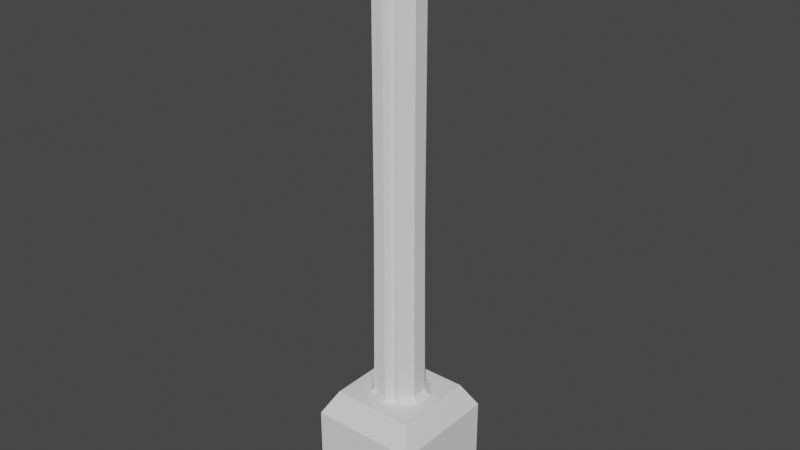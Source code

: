 # Source: SpawnPillar.blend  (saved by Blender 2.91.10; exported with 4.5.12 LTS)
import bpy
from mathutils import Matrix  # noqa: F401  (used for matrix-valued properties, if any)

bpy.ops.wm.read_factory_settings(use_empty=True)
scene = bpy.context.scene
scene.name = 'Scene'

# ---- collections
col_collection = bpy.data.collections.new('Collection'); scene.collection.children.link(col_collection)

# ---- world
world_world = bpy.data.worlds.new('World'); scene.world = world_world
world_world.use_nodes = True; world_world.node_tree.nodes.clear()
_N = world_world.node_tree.nodes; _L = world_world.node_tree.links
n0 = _N.new('ShaderNodeOutputWorld'); n0.name = 'World Output'; n0.location = (300, 300)
n1 = _N.new('ShaderNodeBackground'); n1.name = 'Background'; n1.location = (10, 300)
n1.inputs[0].default_value = (0.05088, 0.05088, 0.05088, 1.0)
_L.new(n1.outputs[0], n0.inputs[0])
n0.is_active_output = True
world_world.color = (0.05088, 0.05088, 0.05088)
world_world.use_sun_shadow = False
world_world.sun_shadow_jitter_overblur = 0.0

# ---- meshes
me_cylinder = bpy.data.meshes.new('Cylinder')
me_cylinder.from_pydata([(-5.566e-08, 2.663, 2.0), (-5.263e-08, 3.221, 40.0), (1.565, 2.154, 2.0), (1.893, 2.606, 40.0), (2.533, 0.8229, 2.0), (3.063, 0.9953, 40.0), (2.533, -0.8229, 2.0), (3.063, -0.9953, 40.0), (1.563, -1.74, 2.0), (1.893, -2.606, 40.0), (-2.627e-07, -1.74, 2.0), (-3.342e-07, -3.221, 40.0), (-1.563, -1.74, 2.0), (-1.893, -2.606, 40.0), (-2.533, -0.8229, 2.0), (-3.063, -0.9953, 40.0), (-2.533, 0.8229, 2.0), (-3.063, 0.9953, 40.0), (-1.565, 2.154, 2.0), (-1.893, 2.606, 40.0), (-5.201e-08, 2.151, 2.501), (-2.357e-08, 2.011, 17.33), (1.182, 1.627, 17.33), (1.264, 1.74, 2.501), (1.913, 0.6214, 17.33), (2.045, 0.6646, 2.501), (1.913, -0.6214, 17.33), (2.045, -0.6646, 2.501), (1.182, -1.627, 17.33), (1.264, -1.74, 2.501), (-2.4e-07, -1.74, 2.501), (-1.182, -1.627, 17.33), (-1.264, -1.74, 2.501), (-1.913, -0.6214, 17.33), (-2.045, -0.6646, 2.501), (-1.913, 0.6214, 17.33), (-2.045, 0.6646, 2.501), (-1.182, 1.627, 17.33), (-1.264, 1.74, 2.501), (-2.823e-08, 2.012, 39.07), (1.183, 1.628, 39.07), (1.914, 0.6218, 39.07), (1.914, -0.6218, 39.07), (1.183, -1.628, 39.07), (-2.041e-07, -1.628, 39.07), (-1.183, -1.628, 39.07), (-1.914, -0.6218, 39.07), (-1.914, 0.6218, 39.07), (-1.183, 1.628, 39.07), (1.183, 0.1527, 39.06), (-1.836e-07, -0.2316, 39.06), (-1.183, 0.1527, 39.06)], [], [(39, 1, 3, 40), (40, 3, 5, 41), (41, 5, 7, 42), (42, 7, 9, 43), (43, 9, 11, 44), (44, 11, 13, 45), (45, 13, 15, 46), (46, 15, 17, 47), (3, 1, 19, 17, 15, 13, 11, 9, 7, 5), (47, 17, 19, 48), (48, 19, 1, 39), (0, 2, 4, 6, 8, 10, 12, 14, 16, 18), (18, 38, 20, 0), (38, 37, 21, 20), (16, 36, 38, 18), (36, 35, 37, 38), (14, 34, 36, 16), (34, 33, 35, 36), (12, 32, 34, 14), (32, 31, 33, 34), (10, 30, 32, 12), (44, 45, 51, 50), (8, 29, 30, 10), (6, 27, 29, 8), (27, 26, 28, 29), (4, 25, 27, 6), (25, 24, 26, 27), (2, 23, 25, 4), (23, 22, 24, 25), (0, 20, 23, 2), (20, 21, 22, 23), (37, 48, 39, 21), (35, 47, 48, 37), (33, 46, 47, 35), (31, 45, 46, 33), (43, 44, 50, 49), (26, 42, 43, 28), (24, 41, 42, 26), (22, 40, 41, 24), (21, 39, 40, 22), (28, 31, 32, 30, 29), (43, 44, 45, 31, 28)])
_uv = me_cylinder.uv_layers.new(name='UVMap')
_uv.uv.foreach_set('vector', [1.0, 0.9167, 1.0, 1.0, 0.9, 1.0, 0.9, 0.9167, 0.9, 0.9167, 0.9, 1.0, 0.8, 1.0, 0.8, 0.9167, 0.8, 0.9167, 0.8, 1.0, 0.7, 1.0, 0.7, 0.9167, 0.7, 0.9167, 0.7, 1.0, 0.6, 1.0, 0.6, 0.9167, 0.6, 0.9167, 0.6, 1.0, 0.5, 1.0, 0.5, 0.9167, 0.5, 0.9167, 0.5, 1.0, 0.4, 1.0, 0.4, 0.9167, 0.4, 0.9167, 0.4, 1.0, 0.3, 1.0, 0.3, 0.9167, 0.3, 0.9167, 0.3, 1.0, 0.2, 1.0, 0.2, 0.9167, 0.3911, 0.4442, 0.25, 0.49, 0.1089, 0.4442, 0.02175, 0.3242, 0.02175, 0.1758, 0.1089, 0.05584, 0.25, 0.01, 0.3911, 0.05584, 0.4783, 0.1758, 0.4783, 0.3242, 0.2, 0.9167, 0.2, 1.0, 0.1, 1.0, 0.1, 0.9167, 0.1, 0.9167, 0.1, 1.0, -7.451e-08, 1.0, -7.451e-08, 0.9167, -7.451e-08, 0.5, 0.9, 0.5, 0.8, 0.5, 0.7, 0.5, 0.6, 0.5, 0.5, 0.5, 0.4, 0.5, 0.3, 0.5, 0.2, 0.5, 0.1, 0.5, 0.1, 0.5, 0.1, 0.6667, -7.451e-08, 0.6667, -7.451e-08, 0.5, 0.1, 0.6667, 0.1, 0.8333, -7.451e-08, 0.8333, -7.451e-08, 0.6667, 0.2, 0.5, 0.2, 0.6667, 0.1, 0.6667, 0.1, 0.5, 0.2, 0.6667, 0.2, 0.8333, 0.1, 0.8333, 0.1, 0.6667, 0.3, 0.5, 0.3, 0.6667, 0.2, 0.6667, 0.2, 0.5, 0.3, 0.6667, 0.3, 0.8333, 0.2, 0.8333, 0.2, 0.6667, 0.4, 0.5, 0.4, 0.6667, 0.3, 0.6667, 0.3, 0.5, 0.4, 0.6667, 0.4, 0.8333, 0.3, 0.8333, 0.3, 0.6667, 0.5, 0.5, 0.5, 0.6667, 0.4, 0.6667, 0.4, 0.5, 0.5, 0.9167, 0.4, 0.9167, 0.4, 0.9167, 0.5, 0.9167, 0.6, 0.5, 0.6, 0.6667, 0.5, 0.6667, 0.5, 0.5, 0.7, 0.5, 0.7, 0.6667, 0.6, 0.6667, 0.6, 0.5, 0.7, 0.6667, 0.7, 0.8333, 0.6, 0.8333, 0.6, 0.6667, 0.8, 0.5, 0.8, 0.6667, 0.7, 0.6667, 0.7, 0.5, 0.8, 0.6667, 0.8, 0.8333, 0.7, 0.8333, 0.7, 0.6667, 0.9, 0.5, 0.9, 0.6667, 0.8, 0.6667, 0.8, 0.5, 0.9, 0.6667, 0.9, 0.8333, 0.8, 0.8333, 0.8, 0.6667, 1.0, 0.5, 1.0, 0.6667, 0.9, 0.6667, 0.9, 0.5, 1.0, 0.6667, 1.0, 0.8333, 0.9, 0.8333, 0.9, 0.6667, 0.1, 0.8333, 0.1, 0.9167, -7.451e-08, 0.9167, -7.451e-08, 0.8333, 0.2, 0.8333, 0.2, 0.9167, 0.1, 0.9167, 0.1, 0.8333, 0.3, 0.8333, 0.3, 0.9167, 0.2, 0.9167, 0.2, 0.8333, 0.4, 0.8333, 0.4, 0.9167, 0.3, 0.9167, 0.3, 0.8333, 0.6, 0.9167, 0.5, 0.9167, 0.5, 0.9167, 0.6, 0.9167, 0.7, 0.8333, 0.7, 0.9167, 0.6, 0.9167, 0.6, 0.8333, 0.8, 0.8333, 0.8, 0.9167, 0.7, 0.9167, 0.7, 0.8333, 0.9, 0.8333, 0.9, 0.9167, 0.8, 0.9167, 0.8, 0.8333, 1.0, 0.8333, 1.0, 0.9167, 0.9, 0.9167, 0.9, 0.8333, 0.6, 0.8333, 0.4, 0.8333, 0.4, 0.6667, 0.5, 0.6667, 0.6, 0.6667, 0.0, 0.0, 0.0, 0.0, 0.0, 0.0, 0.0, 0.0, 0.0, 0.0])
me_cylinder.use_remesh_fix_poles = True
me_cylinder.use_remesh_preserve_attributes = False
me_cylinder.use_mirror_vertex_groups = False
me_cylinder.update()
me_cube_002 = bpy.data.meshes.new('Cube.002')
me_cube_002.from_pydata([(-4.6, -4.6, -1.0), (-3.5, -3.5, 1.0), (-4.6, 4.6, -1.0), (-3.5, 3.5, 1.0), (4.6, -4.6, -1.0), (3.5, -3.5, 1.0), (4.6, 4.6, -1.0), (3.5, 3.5, 1.0), (-4.6, 4.6, -9.0), (-4.6, -4.6, -9.0), (4.6, 4.6, -9.0), (4.6, -4.6, -9.0)], [], [(0, 1, 3, 2), (2, 3, 7, 6), (6, 7, 5, 4), (4, 5, 1, 0), (6, 4, 11, 10), (7, 3, 1, 5), (8, 10, 11, 9), (4, 0, 9, 11), (2, 6, 10, 8), (0, 2, 8, 9)])
_uv = me_cube_002.uv_layers.new(name='UVMap')
_uv.uv.foreach_set('vector', [0.375, 0.0, 0.625, 0.0, 0.625, 0.25, 0.375, 0.25, 0.375, 0.25, 0.625, 0.25, 0.625, 0.5, 0.375, 0.5, 0.375, 0.5, 0.625, 0.5, 0.625, 0.75, 0.375, 0.75, 0.375, 0.75, 0.625, 0.75, 0.625, 1.0, 0.375, 1.0, 0.375, 0.5, 0.375, 0.75, 0.375, 0.75, 0.375, 0.5, 0.625, 0.5, 0.875, 0.5, 0.875, 0.75, 0.625, 0.75, 0.125, 0.5, 0.375, 0.5, 0.375, 0.75, 0.125, 0.75, 0.375, 0.75, 0.375, 1.0, 0.375, 1.0, 0.375, 0.75, 0.375, 0.25, 0.375, 0.5, 0.375, 0.5, 0.375, 0.25, 0.375, 0.0, 0.375, 0.25, 0.375, 0.25, 0.375, 0.0])
me_cube_002.use_remesh_fix_poles = True
me_cube_002.use_remesh_preserve_attributes = False
me_cube_002.use_mirror_vertex_groups = False
me_cube_002.update()
me_cube_003 = bpy.data.meshes.new('Cube.003')
me_cube_003.from_pydata([(-3.5, -3.5, -1.0), (-4.7, -4.7, 1.0), (-3.5, 3.5, -1.0), (-4.7, 4.7, 1.0), (3.5, -3.5, -1.0), (4.7, -4.7, 1.0), (3.5, 3.5, -1.0), (4.7, 4.7, 1.0)], [], [(0, 1, 3, 2), (2, 3, 7, 6), (6, 7, 5, 4), (4, 5, 1, 0), (2, 6, 4, 0), (7, 3, 1, 5)])
_uv = me_cube_003.uv_layers.new(name='UVMap')
_uv.uv.foreach_set('vector', [0.375, 0.0, 0.625, 0.0, 0.625, 0.25, 0.375, 0.25, 0.375, 0.25, 0.625, 0.25, 0.625, 0.5, 0.375, 0.5, 0.375, 0.5, 0.625, 0.5, 0.625, 0.75, 0.375, 0.75, 0.375, 0.75, 0.625, 0.75, 0.625, 1.0, 0.375, 1.0, 0.125, 0.5, 0.375, 0.5, 0.375, 0.75, 0.125, 0.75, 0.625, 0.5, 0.875, 0.5, 0.875, 0.75, 0.625, 0.75])
me_cube_003.use_remesh_fix_poles = True
me_cube_003.use_remesh_preserve_attributes = False
me_cube_003.use_mirror_vertex_groups = False
me_cube_003.update()
me_cylinder_001 = bpy.data.meshes.new('Cylinder.001')
me_cylinder_001.from_pydata([(0.0, 1.0, -0.8307), (0.0, 1.0, 46.93), (0.866, 0.5, -0.8307), (0.866, 0.5, 46.93), (0.866, -0.5, -0.8307), (0.866, -0.5, 46.93), (-8.742e-08, -1.0, -0.8307), (-8.742e-08, -1.0, 46.93), (-0.866, -0.5, -0.8307), (-0.866, -0.5, 46.93), (-0.866, 0.5, -0.8307), (-0.866, 0.5, 46.93)], [], [(0, 1, 3, 2), (2, 3, 5, 4), (4, 5, 7, 6), (6, 7, 9, 8), (3, 1, 11, 9, 7, 5), (8, 9, 11, 10), (10, 11, 1, 0), (0, 2, 4, 6, 8, 10)])
_uv = me_cylinder_001.uv_layers.new(name='UVMap')
_uv.uv.foreach_set('vector', [0.6568, 0.08263, 0.6568, 1.0, 0.6045, 1.0, 0.6045, 0.08263, 0.6045, 0.08263, 0.6045, 1.0, 0.5523, 1.0, 0.5523, 0.08263, 0.5523, 0.08263, 0.5523, 1.0, 0.5, 1.0, 0.5, 0.08263, 0.5, 0.08263, 0.5, 1.0, 0.4477, 1.0, 0.4477, 0.08263, 0.2032, 0.05348, 0.1767, 0.06878, 0.1502, 0.05348, 0.1502, 0.02286, 0.1767, 0.007553, 0.2032, 0.02286, 0.4477, 0.08263, 0.4477, 1.0, 0.3955, 1.0, 0.3955, 0.08263, 0.3955, 0.08263, 0.3955, 1.0, 0.3432, 1.0, 0.3432, 0.08263, 0.2405, 0.06878, 0.267, 0.05348, 0.267, 0.02286, 0.2405, 0.007553, 0.2139, 0.02286, 0.2139, 0.05348])
me_cylinder_001.use_remesh_fix_poles = True
me_cylinder_001.use_remesh_preserve_attributes = False
me_cylinder_001.use_mirror_vertex_groups = False
me_cylinder_001.update()

# ---- objects
ob_cylinder = bpy.data.objects.new('Cylinder', me_cylinder)
ob_cube = bpy.data.objects.new('Cube', me_cube_002)
ob_cube_001 = bpy.data.objects.new('Cube.001', me_cube_003)
ob_cylinder_001 = bpy.data.objects.new('Cylinder.001', me_cylinder_001)

# ---- transforms, parenting, visibility, modifiers, constraints
ob_cylinder.location = (0.0, 0.0, 0.0)
ob_cylinder.lineart.crease_threshold = 0.0
ob_cube.location = (0.0, 0.0, 1.0)
ob_cube.lineart.crease_threshold = 0.0
ob_cube_001.location = (0.0, 0.0, 41.0)
ob_cube_001.lineart.crease_threshold = 0.0
ob_cylinder_001.location = (0.0, -1.665, 2.645)
ob_cylinder_001.rotation_euler = (0.0, -0.0, 1.571)
ob_cylinder_001.scale = (0.7762, 0.7762, 0.7762)
ob_cylinder_001.lineart.crease_threshold = 0.0

# ---- collection membership
col_collection.objects.link(ob_cylinder)
col_collection.objects.link(ob_cube)
col_collection.objects.link(ob_cube_001)
col_collection.objects.link(ob_cylinder_001)

# ---- scene / render settings (as saved in the file)
scene.frame_start = 1; scene.frame_end = 250; scene.frame_set(1)
scene.render.engine = 'BLENDER_EEVEE_NEXT'
scene.cycles.use_denoising = False
scene.cycles.samples = 128
scene.cycles.sampling_pattern = 'TABULATED_SOBOL'
scene.cycles.use_adaptive_sampling = False
scene.cycles.use_light_tree = False
scene.view_settings.view_transform = 'Filmic'
bpy.context.view_layer.update()

# ---- added for rendering (the .blend has no active camera and no usable light): camera, sun
cam_auto = bpy.data.cameras.new('AutoCamera')
cam_auto.lens = 50.0
cam_auto.sensor_width = 36.0
cam_auto.clip_end = 1000.0
ob_auto_camera = bpy.data.objects.new('AutoCamera', cam_auto)
scene.collection.objects.link(ob_auto_camera)
ob_auto_camera.location = (47.8684, -57.4421, 55.2947)
ob_auto_camera.rotation_euler = (1.09748, -7.21219e-08, 0.694738)
scene.camera = ob_auto_camera
light_auto_sun = bpy.data.lights.new('AutoSun', 'SUN')
light_auto_sun.energy = 3.0
light_auto_sun.angle = 0.0523599
ob_auto_sun = bpy.data.objects.new('AutoSun', light_auto_sun)
scene.collection.objects.link(ob_auto_sun)
ob_auto_sun.rotation_euler = (0.872665, 0.174533, 0.523599)
bpy.context.view_layer.update()
